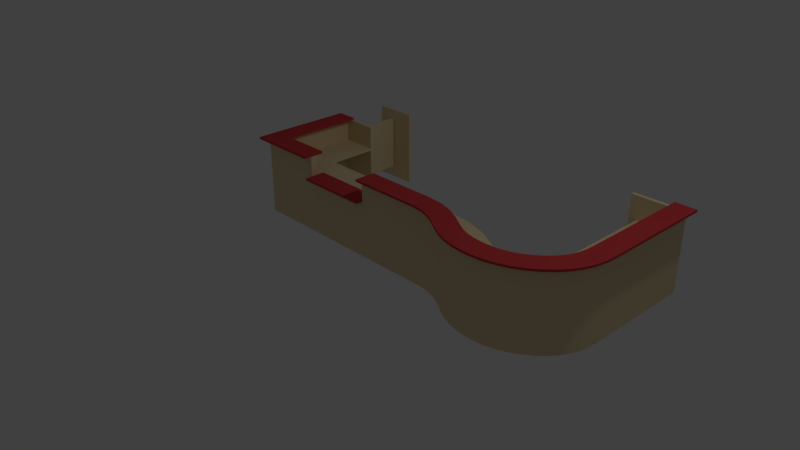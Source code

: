 # Source: desk13.blend  (saved by Blender 2.78.0; exported with 4.5.12 LTS)
import bpy
from mathutils import Matrix  # noqa: F401  (used for matrix-valued properties, if any)

bpy.ops.wm.read_factory_settings(use_empty=True)
scene = bpy.context.scene
scene.name = 'Scene'

# ---- collections
col_collection_1 = bpy.data.collections.new('Collection 1'); scene.collection.children.link(col_collection_1)

# ---- materials (node trees are filled in below, after node groups)
mat_wood = bpy.data.materials.new('Wood')
mat_wood.alpha_threshold = 0.0
mat_wood.use_transparent_shadow = False
mat_wood.diffuse_color = (0.8, 0.656, 0.4017, 1.0)
mat_wood.roughness = 0.5
mat_wood.specular_intensity = 0.2412
mat_wood.line_color = (0.0, 0.0, 0.0, 1.0)
mat_desktop = bpy.data.materials.new('Desktop')
mat_desktop.alpha_threshold = 0.0
mat_desktop.use_transparent_shadow = False
mat_desktop.diffuse_color = (0.6152, 0.05415, 0.05851, 1.0)
mat_desktop.roughness = 0.5

# ---- material node trees

# ---- world
world_world = bpy.data.worlds.new('World'); scene.world = world_world
world_world.color = (0.05088, 0.05088, 0.05088)
world_world.use_sun_shadow = False
world_world.sun_shadow_jitter_overblur = 0.0
world_world.cycles.sampling_method = 'MANUAL'

# ---- cameras
cam_camera = bpy.data.cameras.new('Camera')
cam_camera.clip_end = 100.0
cam_camera.lens = 35.0
cam_camera.sensor_width = 32.0
cam_camera.sensor_height = 18.0
cam_camera.ortho_scale = 7.314
cam_camera.dof.focus_distance = 0.0
cam_camera.dof.aperture_fstop = 128.0

# ---- lights
light_lamp = bpy.data.lights.new('Lamp', 'POINT')
light_lamp.transmission_factor = 0.0
light_lamp.cutoff_distance = 30.0
light_lamp.energy = 100.0
light_lamp.shadow_buffer_clip_start = 1.001
light_lamp.shadow_soft_size = 0.1
light_lamp.shadow_maximum_resolution = 0.006
light_lamp.use_absolute_resolution = True

# ---- meshes
me_cube_001 = bpy.data.meshes.new('Cube.001')
me_cube_001.from_pydata([(1.51e-08, -0.1, 0.0), (3.02e-08, -0.2, 1.07), (1.51e-08, -0.1, 1.07), (3.02e-08, -0.2, 1.1), (1.51e-08, -0.1, 1.1), (3.02e-08, -0.2, 0.75), (1.057e-07, -0.7, 0.72), (-0.2044, -0.2685, 1.1), (-0.2044, -0.2685, 1.07), (-0.1872, -0.1802, 1.07), (-0.1681, -0.08202, 1.1), (-0.1872, -0.1802, 1.1), (-0.149, 0.01614, 1.07), (-0.149, 0.01614, 1.1), (-0.1872, -0.1802, -0.0003522), (-0.1681, -0.08202, -0.0003522), (-0.1681, -0.08202, 1.07), (-0.1872, -0.1802, 0.7196), (-0.1872, -0.1802, 0.7496), (-0.2826, -0.671, 0.7496), (-0.2826, -0.671, 0.7196), (-0.4041, -0.2052, 1.1), (-0.4041, -0.2052, 1.07), (-0.369, -0.1223, 1.07), (-0.33, -0.0302, 1.1), (-0.369, -0.1223, 1.1), (-0.291, 0.06189, 1.07), (-0.291, 0.06189, 1.1), (-0.369, -0.1223, -0.0003522), (-0.33, -0.0302, -0.0003522), (-0.33, -0.0302, 1.07), (-0.369, -0.1223, 0.7196), (-0.369, -0.1223, 0.7496), (-0.564, -0.5827, 0.7496), (-0.564, -0.5827, 0.7196), (-0.5742, -0.1157, 1.1), (-0.5742, -0.1157, 1.07), (-0.5274, -0.03888, 1.07), (-0.4753, 0.04648, 1.1), (-0.5274, -0.03888, 1.1), (-0.4232, 0.1318, 1.07), (-0.4232, 0.1318, 1.1), (-0.5274, -0.03888, -0.0003522), (-0.4753, 0.04648, -0.0003522), (-0.4753, 0.04648, 1.07), (-0.5274, -0.03888, 0.7196), (-0.5274, -0.03888, 0.7496), (-0.7878, -0.4657, 0.7496), (-0.7878, -0.4657, 0.7196), (-0.7042, -0.03207, 1.1), (-0.7042, -0.03207, 1.07), (-0.6561, 0.04401, 1.07), (-0.6027, 0.1285, 1.1), (-0.6561, 0.04401, 1.1), (-0.5492, 0.2131, 1.07), (-0.5492, 0.2131, 1.1), (-0.6561, 0.04401, -0.0003522), (-0.6027, 0.1285, -0.0003522), (-0.6027, 0.1285, 1.07), (-0.6561, 0.04401, 0.7196), (-0.6561, 0.04401, 0.7496), (-0.9232, -0.3787, 0.7496), (-0.9232, -0.3787, 0.7196), (-0.8077, 0.02677, 1.1), (-0.8077, 0.02677, 1.07), (-0.7679, 0.1075, 1.07), (-0.7237, 0.1972, 1.1), (-0.7679, 0.1075, 1.1), (-0.6795, 0.2869, 1.07), (-0.6795, 0.2869, 1.1), (-0.7679, 0.1075, -0.0003522), (-0.7237, 0.1972, -0.0003522), (-0.7237, 0.1972, 1.07), (-0.7679, 0.1075, 0.7196), (-0.7679, 0.1075, 0.7496), (-0.9888, -0.341, 0.7496), (-0.9888, -0.341, 0.7196), (-0.907, 0.06717, 1.1), (-0.907, 0.06717, 1.07), (-0.8794, 0.1528, 1.07), (-0.8488, 0.248, 1.1), (-0.8794, 0.1528, 1.1), (-0.8181, 0.3432, 1.07), (-0.8181, 0.3432, 1.1), (-0.8794, 0.1528, -0.0003522), (-0.8488, 0.248, -0.0003522), (-0.8488, 0.248, 1.07), (-0.8794, 0.1528, 0.7196), (-0.8794, 0.1528, 0.7496), (-1.033, -0.3231, 0.7496), (-1.033, -0.3231, 0.7196), (-1.013, 0.09297, 1.1), (-1.013, 0.09297, 1.07), (-0.9977, 0.1816, 1.07), (-0.9805, 0.2802, 1.1), (-0.9977, 0.1816, 1.1), (-0.9634, 0.3787, 1.07), (-0.9634, 0.3787, 1.1), (-0.9977, 0.1816, -0.0003522), (-0.9805, 0.2802, -0.0003522), (-0.9805, 0.2802, 1.07), (-0.9977, 0.1816, 0.7196), (-0.9977, 0.1816, 0.7496), (-1.083, -0.311, 0.7496), (-1.083, -0.311, 0.7196), (-1.128, 0.106, 1.1), (-1.128, 0.106, 1.07), (-1.123, 0.1959, 1.07), (-1.118, 0.2957, 1.1), (-1.123, 0.1959, 1.1), (-1.112, 0.3956, 1.07), (-1.112, 0.3956, 1.1), (-1.123, 0.1959, -0.0003522), (-1.118, 0.2957, -0.0003522), (-1.118, 0.2957, 1.07), (-1.123, 0.1959, 0.7196), (-1.123, 0.1959, 0.7496), (-1.15, -0.3034, 0.7496), (-1.15, -0.3034, 0.7196), (-1.245, 0.1062, 1.1), (-1.245, 0.1062, 1.07), (-1.25, 0.1961, 1.07), (-1.256, 0.2959, 1.1), (-1.25, 0.1961, 1.1), (-1.262, 0.3957, 1.07), (-1.262, 0.3957, 1.1), (-1.25, 0.1961, -0.0003522), (-1.256, 0.2959, -0.0003522), (-1.256, 0.2959, 1.07), (-1.25, 0.1961, 0.7196), (-1.25, 0.1961, 0.7496), (-1.22, -0.303, 0.7496), (-1.22, -0.303, 0.7196), (-1.357, 0.09297, 1.1), (-1.357, 0.09297, 1.07), (-1.373, 0.1814, 1.07), (-1.392, 0.2797, 1.1), (-1.373, 0.1814, 1.1), (-1.41, 0.3779, 1.07), (-1.41, 0.3779, 1.1), (-1.373, 0.1814, -0.0003522), (-1.392, 0.2797, -0.0003522), (-1.392, 0.2797, 1.07), (-1.373, 0.1814, 0.7196), (-1.373, 0.1814, 0.7496), (-1.28, -0.3099, 0.7496), (-1.28, -0.3099, 0.7196), (-1.465, 0.06468, 1.1), (-1.465, 0.06468, 1.07), (-1.493, 0.1502, 1.07), (-1.524, 0.2452, 1.1), (-1.493, 0.1502, 1.1), (-1.555, 0.3402, 1.07), (-1.555, 0.3402, 1.1), (-1.493, 0.1502, -0.0003522), (-1.524, 0.2452, -0.0003522), (-1.524, 0.2452, 1.07), (-1.493, 0.1502, 0.7196), (-1.493, 0.1502, 0.7496), (-1.337, -0.3249, 0.7496), (-1.337, -0.3249, 0.7196), (-1.569, 0.02311, 1.1), (-1.569, 0.02311, 1.07), (-1.608, 0.1043, 1.07), (-1.651, 0.1946, 1.1), (-1.608, 0.1043, 1.1), (-1.694, 0.2848, 1.07), (-1.694, 0.2848, 1.1), (-1.608, 0.1043, -0.0003522), (-1.651, 0.1946, -0.0003522), (-1.651, 0.1946, 1.07), (-1.608, 0.1043, 0.7196), (-1.608, 0.1043, 0.7496), (-1.393, -0.3469, 0.7496), (-1.393, -0.3469, 0.7196), (-1.667, -0.03249, 1.1), (-1.667, -0.03249, 1.07), (-1.716, 0.04305, 1.07), (-1.77, 0.127, 1.1), (-1.716, 0.04305, 1.1), (-1.825, 0.2109, 1.07), (-1.825, 0.2109, 1.1), (-1.716, 0.04305, -0.0003522), (-1.77, 0.127, -0.0003522), (-1.77, 0.127, 1.07), (-1.716, 0.04305, 0.7196), (-1.716, 0.04305, 0.7496), (-1.444, -0.3766, 0.7496), (-1.444, -0.3766, 0.7196), (-1.756, -0.09917, 1.1), (-1.756, -0.09917, 1.07), (-1.814, -0.03073, 1.07), (-1.879, 0.0453, 1.1), (-1.814, -0.03073, 1.1), (-1.944, 0.1213, 1.07), (-1.944, 0.1213, 1.1), (-1.814, -0.03073, -0.0003522), (-1.879, 0.0453, -0.0003522), (-1.879, 0.0453, 1.07), (-1.814, -0.03073, 0.7196), (-1.814, -0.03073, 0.7496), (-1.49, -0.4109, 0.7496), (-1.49, -0.4109, 0.7196), (-1.835, -0.1754, 1.1), (-1.835, -0.1754, 1.07), (-1.902, -0.1156, 1.07), (-1.977, -0.0491, 1.1), (-1.902, -0.1156, 1.1), (-2.052, 0.01734, 1.07), (-2.052, 0.01734, 1.1), (-1.902, -0.1156, -0.0003522), (-1.977, -0.0491, -0.0003522), (-1.977, -0.0491, 1.07), (-1.902, -0.1156, 0.7196), (-1.902, -0.1156, 0.7496), (-1.529, -0.4478, 0.7496), (-1.529, -0.4478, 0.7196), (-1.902, -0.2596, 1.1), (-1.902, -0.2596, 1.07), (-1.978, -0.2101, 1.07), (-2.061, -0.1551, 1.1), (-1.978, -0.2101, 1.1), (-2.145, -0.1001, 1.07), (-2.145, -0.1001, 1.1), (-1.978, -0.2101, -0.0003522), (-2.061, -0.1551, -0.0003522), (-2.061, -0.1551, 1.07), (-1.978, -0.2101, 0.7196), (-1.978, -0.2101, 0.7496), (-1.56, -0.4851, 0.7496), (-1.56, -0.4851, 0.7196), (-1.953, -0.3515, 1.1), (-1.953, -0.3515, 1.07), (-2.035, -0.3142, 1.07), (-2.126, -0.2727, 1.1), (-2.035, -0.3142, 1.1), (-2.217, -0.2313, 1.07), (-2.217, -0.2313, 1.1), (-2.035, -0.3142, -0.0003522), (-2.126, -0.2727, -0.0003522), (-2.126, -0.2727, 1.07), (-2.035, -0.3142, 0.7196), (-2.035, -0.3142, 0.7496), (-1.58, -0.5214, 0.7496), (-1.58, -0.5214, 0.7196), (-1.986, -0.4478, 1.1), (-1.986, -0.4478, 1.07), (-2.073, -0.4244, 1.07), (-2.17, -0.3985, 1.1), (-2.073, -0.4244, 1.1), (-2.266, -0.3725, 1.07), (-2.266, -0.3725, 1.1), (-2.073, -0.4244, -0.0003522), (-2.17, -0.3985, -0.0003522), (-2.17, -0.3985, 1.07), (-2.073, -0.4244, 0.7196), (-2.073, -0.4244, 0.7496), (-1.59, -0.5543, 0.7496), (-1.59, -0.5543, 0.7196), (-2.004, -0.5517, 1.1), (-2.004, -0.5517, 1.07), (-2.094, -0.5417, 1.07), (-2.193, -0.5307, 1.1), (-2.094, -0.5417, 1.1), (-2.292, -0.5196, 1.07), (-2.292, -0.5196, 1.1), (-2.094, -0.5417, -0.0003522), (-2.193, -0.5307, -0.0003522), (-2.193, -0.5307, 1.07), (-2.094, -0.5417, 0.7196), (-2.094, -0.5417, 0.7496), (-1.597, -0.597, 0.7496), (-1.597, -0.597, 0.7196), (-2.01, -0.6705, 1.1), (-2.01, -0.6705, 1.07), (-2.1, -0.6701, 1.07), (-2.2, -0.6696, 1.1), (-2.1, -0.6701, 1.1), (-2.3, -0.6692, 1.07), (-2.3, -0.6692, 1.1), (-2.1, -0.6701, -0.0003522), (-2.2, -0.6696, -0.0003522), (-2.2, -0.6696, 1.07), (-2.1, -0.6701, 0.7196), (-2.1, -0.6701, 0.7496), (-1.6, -0.6725, 0.7496), (-1.6, -0.6725, 0.7196), (-2.01, -2.149, 1.1), (-2.01, -2.149, 1.07), (-2.1, -2.149, 1.07), (-2.2, -2.149, 1.1), (-2.1, -2.149, 1.1), (-2.3, -2.149, 1.07), (-2.3, -2.149, 1.1), (-2.1, -2.149, -0.0003522), (-2.2, -2.149, -0.0003522), (-2.2, -2.149, 1.07), (-2.1, -2.149, 0.7196), (-2.1, -2.149, 0.7496), (-1.6, -2.149, 0.7496), (-1.6, -2.149, 0.7196), (3.02e-08, -0.2, 0.0), (1.0, -0.1, 1.07), (1.0, -0.2, 1.07), (1.0, -0.2, 1.1), (1.0, -0.1, 1.1), (0.0, 0.0, 1.07), (1.0, 1.49e-07, 1.07), (0.0, 0.0, 1.1), (1.0, 1.49e-07, 1.1), (4.379e-08, -0.29, 1.07), (1.0, -0.29, 1.07), (4.379e-08, -0.29, 1.1), (1.0, -0.29, 1.1), (3.02e-08, -0.2, 0.72), (1.0, -0.2, 0.72), (1.0, -0.2, 0.75), (1.057e-07, -0.7, 0.75), (1.0, -0.7, 0.75), (1.0, -0.2, 0.0), (1.0, -0.1, 0.0), (2.0, -0.1, 0.0), (1.0, -0.2, 0.77), (1.0, -0.1, 0.77), (2.0, -0.1, 0.77), (2.0, -0.2, 0.77), (1.0, -0.2, 0.8), (1.0, -0.1, 0.8), (2.0, -0.2, 0.8), (2.0, -0.1, 0.8), (1.0, 1.49e-07, 0.77), (2.0, 2.98e-07, 0.77), (1.0, 1.49e-07, 0.8), (2.0, 2.98e-07, 0.8), (1.0, -0.29, 0.77), (2.0, -0.29, 0.77), (1.0, -0.29, 0.8), (2.0, -0.29, 0.8), (1.0, -0.7, 0.72), (2.0, -0.7, 0.75), (2.0, -0.2, 0.0), (2.0, -0.2, 1.07), (2.0, -0.1, 1.07), (2.9, -0.1, 1.07), (2.8, -0.2, 1.07), (2.0, -0.2, 1.1), (2.0, -0.1, 1.1), (2.8, -0.2, 1.1), (2.9, -0.1, 1.1), (2.0, 2.98e-07, 1.07), (3.0, 4.47e-07, 1.07), (2.0, 2.98e-07, 1.1), (2.0, -0.29, 1.07), (2.0, -0.29, 1.1), (2.71, -0.29, 1.1), (2.0, -0.2, 0.72), (2.0, -0.2, 0.75), (2.71, -1.44, 1.07), (2.0, -0.7, 0.72), (2.3, -0.7, 0.72), (2.71, -1.44, 1.1), (2.3, -0.7, 0.75), (3.0, -1.44, 1.1), (2.8, -1.4, 0.0), (2.9, -1.4, 0.77), (2.8, -1.4, 0.77), (3.0, -1.44, 1.07), (2.9, -1.44, 1.1), (2.8, -1.44, 1.1), (2.3, -1.4, 0.75), (2.9, -1.44, 1.07), (2.9, -1.4, 0.0), (2.9, -0.1, 0.0), (2.8, -0.2, 0.0), (2.8, -1.4, 1.07), (2.9, -1.4, 1.07), (2.8, -1.44, 1.07), (2.3, -1.44, 0.0), (2.8, -1.4, 1.1), (2.9, -1.4, 1.1), (2.3, -1.4, 0.0), (2.3, -1.4, 1.07), (3.0, -1.4, 1.07), (2.3, -1.44, 1.07), (3.0, -1.4, 1.1), (3.0, 4.47e-07, 1.1), (2.71, -1.4, 1.07), (2.71, -0.29, 1.07), (2.71, -1.4, 1.1), (2.8, -1.4, 0.72), (2.8, -0.2, 0.72), (2.8, -1.4, 0.75), (2.8, -0.2, 0.75), (2.3, -1.4, 0.72), (2.9, -1.44, 0.0), (2.8, -1.44, 0.0), (-2.1, -2.199, 1.07), (-2.1, -2.199, -0.0003522), (-2.2, -2.199, -0.0003522), (-2.2, -2.199, 1.07), (-1.5, -2.149, 1.07), (-1.5, -2.149, -0.0003521), (-1.5, -2.199, 1.07), (-1.5, -2.199, -0.0003521), (-2.2, -2.249, 1.07), (-2.3, -2.249, 1.07), (-2.3, -2.249, 1.1), (-2.2, -2.249, 1.1), (-2.1, -2.249, 1.1), (-2.01, -2.249, 1.1), (-2.01, -2.249, 1.07), (-2.1, -2.249, 1.07), (2.3, -2.2, 0.0), (2.3, -2.16, 0.0), (2.3, -2.16, 1.07), (2.3, -2.2, 1.07), (2.9, -2.2, 0.0), (2.9, -2.16, 0.0), (2.9, -2.16, 1.07), (2.9, -2.2, 1.07), (2.63, -1.45, 0.1669), (2.67, -1.45, 0.1669), (2.67, -1.45, 0.932), (2.63, -1.45, 0.932), (2.63, -2.15, 0.1669), (2.67, -2.15, 0.1669), (2.67, -2.15, 0.932), (2.63, -2.15, 0.932)], [], [(2, 0, 15, 16), (306, 2, 16, 12), (301, 1, 9, 14), (4, 308, 13, 10), (0, 301, 14, 15), (308, 306, 12, 13), (312, 3, 11, 7), (3, 4, 10, 11), (1, 310, 8, 9), (310, 312, 7, 8), (317, 5, 18, 19), (314, 6, 20, 17), (6, 317, 19, 20), (5, 314, 17, 18), (16, 15, 29, 30), (12, 16, 30, 26), (14, 9, 23, 28), (10, 13, 27, 24), (15, 14, 28, 29), (13, 12, 26, 27), (7, 11, 25, 21), (11, 10, 24, 25), (9, 8, 22, 23), (8, 7, 21, 22), (19, 18, 32, 33), (17, 20, 34, 31), (20, 19, 33, 34), (18, 17, 31, 32), (30, 29, 43, 44), (26, 30, 44, 40), (28, 23, 37, 42), (24, 27, 41, 38), (29, 28, 42, 43), (27, 26, 40, 41), (21, 25, 39, 35), (25, 24, 38, 39), (23, 22, 36, 37), (22, 21, 35, 36), (33, 32, 46, 47), (31, 34, 48, 45), (34, 33, 47, 48), (32, 31, 45, 46), (44, 43, 57, 58), (40, 44, 58, 54), (42, 37, 51, 56), (38, 41, 55, 52), (43, 42, 56, 57), (41, 40, 54, 55), (35, 39, 53, 49), (39, 38, 52, 53), (37, 36, 50, 51), (36, 35, 49, 50), (47, 46, 60, 61), (45, 48, 62, 59), (48, 47, 61, 62), (46, 45, 59, 60), (58, 57, 71, 72), (54, 58, 72, 68), (56, 51, 65, 70), (52, 55, 69, 66), (57, 56, 70, 71), (55, 54, 68, 69), (49, 53, 67, 63), (53, 52, 66, 67), (51, 50, 64, 65), (50, 49, 63, 64), (61, 60, 74, 75), (59, 62, 76, 73), (62, 61, 75, 76), (60, 59, 73, 74), (72, 71, 85, 86), (68, 72, 86, 82), (70, 65, 79, 84), (66, 69, 83, 80), (71, 70, 84, 85), (69, 68, 82, 83), (63, 67, 81, 77), (67, 66, 80, 81), (65, 64, 78, 79), (64, 63, 77, 78), (75, 74, 88, 89), (73, 76, 90, 87), (76, 75, 89, 90), (74, 73, 87, 88), (86, 85, 99, 100), (82, 86, 100, 96), (84, 79, 93, 98), (80, 83, 97, 94), (85, 84, 98, 99), (83, 82, 96, 97), (77, 81, 95, 91), (81, 80, 94, 95), (79, 78, 92, 93), (78, 77, 91, 92), (89, 88, 102, 103), (87, 90, 104, 101), (90, 89, 103, 104), (88, 87, 101, 102), (100, 99, 113, 114), (96, 100, 114, 110), (98, 93, 107, 112), (94, 97, 111, 108), (99, 98, 112, 113), (97, 96, 110, 111), (91, 95, 109, 105), (95, 94, 108, 109), (93, 92, 106, 107), (92, 91, 105, 106), (103, 102, 116, 117), (101, 104, 118, 115), (104, 103, 117, 118), (102, 101, 115, 116), (114, 113, 127, 128), (110, 114, 128, 124), (112, 107, 121, 126), (108, 111, 125, 122), (113, 112, 126, 127), (111, 110, 124, 125), (105, 109, 123, 119), (109, 108, 122, 123), (107, 106, 120, 121), (106, 105, 119, 120), (117, 116, 130, 131), (115, 118, 132, 129), (118, 117, 131, 132), (116, 115, 129, 130), (128, 127, 141, 142), (124, 128, 142, 138), (126, 121, 135, 140), (122, 125, 139, 136), (127, 126, 140, 141), (125, 124, 138, 139), (119, 123, 137, 133), (123, 122, 136, 137), (121, 120, 134, 135), (120, 119, 133, 134), (131, 130, 144, 145), (129, 132, 146, 143), (132, 131, 145, 146), (130, 129, 143, 144), (142, 141, 155, 156), (138, 142, 156, 152), (140, 135, 149, 154), (136, 139, 153, 150), (141, 140, 154, 155), (139, 138, 152, 153), (133, 137, 151, 147), (137, 136, 150, 151), (135, 134, 148, 149), (134, 133, 147, 148), (145, 144, 158, 159), (143, 146, 160, 157), (146, 145, 159, 160), (144, 143, 157, 158), (156, 155, 169, 170), (152, 156, 170, 166), (154, 149, 163, 168), (150, 153, 167, 164), (155, 154, 168, 169), (153, 152, 166, 167), (147, 151, 165, 161), (151, 150, 164, 165), (149, 148, 162, 163), (148, 147, 161, 162), (159, 158, 172, 173), (157, 160, 174, 171), (160, 159, 173, 174), (158, 157, 171, 172), (170, 169, 183, 184), (166, 170, 184, 180), (168, 163, 177, 182), (164, 167, 181, 178), (169, 168, 182, 183), (167, 166, 180, 181), (161, 165, 179, 175), (165, 164, 178, 179), (163, 162, 176, 177), (162, 161, 175, 176), (173, 172, 186, 187), (171, 174, 188, 185), (174, 173, 187, 188), (172, 171, 185, 186), (184, 183, 197, 198), (180, 184, 198, 194), (182, 177, 191, 196), (178, 181, 195, 192), (183, 182, 196, 197), (181, 180, 194, 195), (175, 179, 193, 189), (179, 178, 192, 193), (177, 176, 190, 191), (176, 175, 189, 190), (187, 186, 200, 201), (185, 188, 202, 199), (188, 187, 201, 202), (186, 185, 199, 200), (198, 197, 211, 212), (194, 198, 212, 208), (196, 191, 205, 210), (192, 195, 209, 206), (197, 196, 210, 211), (195, 194, 208, 209), (189, 193, 207, 203), (193, 192, 206, 207), (191, 190, 204, 205), (190, 189, 203, 204), (201, 200, 214, 215), (199, 202, 216, 213), (202, 201, 215, 216), (200, 199, 213, 214), (212, 211, 225, 226), (208, 212, 226, 222), (210, 205, 219, 224), (206, 209, 223, 220), (211, 210, 224, 225), (209, 208, 222, 223), (203, 207, 221, 217), (207, 206, 220, 221), (205, 204, 218, 219), (204, 203, 217, 218), (215, 214, 228, 229), (213, 216, 230, 227), (216, 215, 229, 230), (214, 213, 227, 228), (226, 225, 239, 240), (222, 226, 240, 236), (224, 219, 233, 238), (220, 223, 237, 234), (225, 224, 238, 239), (223, 222, 236, 237), (217, 221, 235, 231), (221, 220, 234, 235), (219, 218, 232, 233), (218, 217, 231, 232), (229, 228, 242, 243), (227, 230, 244, 241), (230, 229, 243, 244), (228, 227, 241, 242), (240, 239, 253, 254), (236, 240, 254, 250), (238, 233, 247, 252), (234, 237, 251, 248), (239, 238, 252, 253), (237, 236, 250, 251), (231, 235, 249, 245), (235, 234, 248, 249), (233, 232, 246, 247), (232, 231, 245, 246), (243, 242, 256, 257), (241, 244, 258, 255), (244, 243, 257, 258), (242, 241, 255, 256), (254, 253, 267, 268), (250, 254, 268, 264), (252, 247, 261, 266), (248, 251, 265, 262), (253, 252, 266, 267), (251, 250, 264, 265), (245, 249, 263, 259), (249, 248, 262, 263), (247, 246, 260, 261), (246, 245, 259, 260), (257, 256, 270, 271), (255, 258, 272, 269), (258, 257, 271, 272), (256, 255, 269, 270), (268, 267, 281, 282), (264, 268, 282, 278), (266, 261, 275, 280), (262, 265, 279, 276), (267, 266, 280, 281), (265, 264, 278, 279), (259, 263, 277, 273), (263, 262, 276, 277), (261, 260, 274, 275), (260, 259, 273, 274), (271, 270, 284, 285), (269, 272, 286, 283), (272, 271, 285, 286), (270, 269, 283, 284), (282, 281, 295, 296), (278, 282, 296, 292), (280, 275, 289, 294), (276, 279, 293, 290), (281, 280, 294, 295), (279, 278, 292, 293), (273, 277, 291, 287), (277, 276, 290, 291), (275, 274, 288, 289), (274, 273, 287, 288), (285, 284, 298, 299), (283, 286, 300, 297), (286, 285, 299, 300), (284, 283, 297, 298), (301, 0, 320, 319), (1, 303, 311, 310), (0, 2, 302, 320), (320, 302, 303, 319), (1, 301, 319, 303), (3, 304, 305, 4), (303, 302, 305, 304), (307, 306, 308, 309), (4, 305, 309, 308), (302, 2, 306, 307), (305, 302, 307, 309), (310, 311, 313, 312), (303, 304, 313, 311), (304, 3, 312, 313), (314, 5, 316, 315), (6, 338, 318, 317), (314, 315, 338, 6), (316, 5, 317, 318), (319, 320, 321, 340), (322, 325, 335, 334), (319, 322, 323, 320), (320, 323, 324, 321), (321, 324, 325, 340), (322, 319, 340, 325), (326, 328, 329, 327), (323, 327, 332, 330), (323, 322, 326, 327), (325, 324, 329, 328), (331, 330, 332, 333), (327, 329, 333, 332), (324, 323, 330, 331), (329, 324, 331, 333), (334, 335, 337, 336), (325, 328, 337, 335), (326, 322, 334, 336), (328, 326, 336, 337), (315, 316, 356, 355), (338, 358, 339, 318), (315, 355, 358, 338), (371, 375, 370, 394), (356, 316, 318, 339), (340, 321, 372, 373), (341, 344, 387, 352), (340, 341, 342, 321), (321, 342, 343, 372), (341, 340, 373, 344), (345, 347, 348, 346), (342, 346, 351, 349), (342, 341, 345, 346), (350, 349, 351, 385), (346, 348, 385, 351), (343, 342, 349, 350), (352, 387, 354, 353), (345, 341, 352, 353), (347, 345, 353, 354), (355, 356, 392, 390), (358, 359, 361, 339), (355, 390, 359, 358), (392, 356, 339, 361), (371, 364, 365, 363), (389, 391, 369, 393), (363, 373, 372, 371), (374, 386, 387, 344), (395, 376, 383, 377), (371, 372, 343, 375), (374, 344, 373, 363), (378, 379, 348, 347), (386, 374, 376, 357), (384, 379, 367, 362), (350, 385, 384, 382), (379, 384, 385, 348), (343, 350, 382, 375), (386, 388, 354, 387), (378, 388, 360, 368), (347, 354, 388, 378), (389, 390, 392, 391), (393, 369, 361, 359), (389, 393, 359, 390), (395, 394, 370, 376), (392, 361, 369, 391), (363, 371, 394, 395), (381, 380, 377, 383), (376, 374, 381, 383), (374, 363, 380, 381), (363, 395, 377, 380), (370, 366, 362, 367), (370, 367, 368, 376), (368, 360, 357, 376), (374, 375, 370, 376), (382, 384, 362, 366), (388, 386, 357, 360), (375, 382, 366, 370), (379, 378, 368, 367), (292, 296, 404, 405), (290, 293, 406, 407), (293, 292, 405, 406), (289, 296, 399, 396), (398, 397, 396, 399), (295, 294, 397, 398), (289, 396, 402, 400), (296, 295, 398, 399), (401, 400, 402, 403), (396, 397, 403, 402), (294, 289, 400, 401), (397, 294, 401, 403), (404, 407, 406, 405), (407, 404, 411, 408), (408, 411, 410, 409), (289, 288, 410, 411), (296, 289, 411, 404), (287, 291, 408, 409), (288, 287, 409, 410), (291, 290, 407, 408), (414, 413, 412, 415), (418, 419, 416, 417), (413, 417, 416, 412), (414, 418, 417, 413), (415, 419, 418, 414), (412, 416, 419, 415), (422, 421, 420, 423), (426, 427, 424, 425), (421, 425, 424, 420), (422, 426, 425, 421), (423, 427, 426, 422), (420, 424, 427, 423)])
me_cube_001.polygons.foreach_set('material_index', [0, 1, 0, 1, 0, 1, 1, 1, 1, 1, 0, 0, 0, 0, 0, 1, 0, 1, 0, 1, 1, 1, 1, 1, 0, 0, 0, 0, 0, 1, 0, 1, 0, 1, 1, 1, 1, 1, 0, 0, 0, 0, 0, 1, 0, 1, 0, 1, 1, 1, 1, 1, 0, 0, 0, 0, 0, 1, 0, 1, 0, 1, 1, 1, 1, 1, 0, 0, 0, 0, 0, 1, 0, 1, 0, 1, 1, 1, 1, 1, 0, 0, 0, 0, 0, 1, 0, 1, 0, 1, 1, 1, 1, 1, 0, 0, 0, 0, 0, 1, 0, 1, 0, 1, 1, 1, 1, 1, 0, 0, 0, 0, 0, 1, 0, 1, 0, 1, 1, 1, 1, 1, 0, 0, 0, 0, 0, 1, 0, 1, 0, 1, 1, 1, 1, 1, 0, 0, 0, 0, 0, 1, 0, 1, 0, 1, 1, 1, 1, 1, 0, 0, 0, 0, 0, 1, 0, 1, 0, 1, 1, 1, 1, 1, 0, 0, 0, 0, 0, 1, 0, 1, 0, 1, 1, 1, 1, 1, 0, 0, 0, 0, 0, 1, 0, 1, 0, 1, 1, 1, 1, 1, 0, 0, 0, 0, 0, 1, 0, 1, 0, 1, 1, 1, 1, 1, 0, 0, 0, 0, 0, 1, 0, 1, 0, 1, 1, 1, 1, 1, 0, 0, 0, 0, 0, 1, 0, 1, 0, 1, 1, 1, 1, 1, 0, 0, 0, 0, 0, 1, 0, 1, 0, 1, 1, 1, 1, 1, 0, 0, 0, 0, 0, 1, 0, 1, 0, 1, 1, 1, 1, 1, 0, 0, 0, 0, 0, 1, 0, 1, 0, 1, 1, 1, 1, 1, 0, 0, 0, 0, 0, 1, 0, 1, 0, 1, 1, 1, 1, 1, 0, 0, 0, 0, 0, 1, 0, 0, 0, 1, 1, 1, 1, 1, 1, 1, 1, 1, 0, 0, 0, 0, 0, 1, 0, 0, 0, 0, 1, 1, 1, 1, 1, 1, 1, 1, 1, 1, 1, 1, 1, 0, 0, 0, 0, 0, 1, 0, 0, 0, 1, 1, 1, 1, 1, 1, 1, 1, 1, 0, 0, 0, 0, 0, 0, 0, 1, 0, 0, 0, 1, 1, 1, 1, 1, 1, 1, 1, 1, 0, 0, 0, 0, 0, 0, 0, 0, 0, 0, 1, 1, 1, 1, 1, 1, 1, 1, 1, 1, 1, 1, 0, 0, 0, 0, 0, 0, 0, 0, 1, 1, 1, 1, 1, 1, 1, 1, 0, 0, 0, 0, 0, 0, 0, 0, 0, 0, 0, 0])
_uv = me_cube_001.uv_layers.new(name='UVMap')
_uv.uv.foreach_set('vector', [0.0, 0.0, 1.0, 0.0, 1.0, 1.0, 0.0, 1.0, 0.0, 0.0, 1.0, 0.0, 1.0, 1.0, 0.0, 1.0, 0.0, 0.0, 1.0, 0.0, 1.0, 1.0, 0.0, 1.0, 0.0, 0.0, 1.0, 0.0, 1.0, 1.0, 0.0, 1.0, 0.0, 0.0, 1.0, 0.0, 1.0, 1.0, 0.0, 1.0, 0.0, 0.0, 1.0, 0.0, 1.0, 1.0, 0.0, 1.0, 0.0, 0.0, 1.0, 0.0, 1.0, 1.0, 0.0, 1.0, 0.0, 0.0, 1.0, 0.0, 1.0, 1.0, 0.0, 1.0, 0.0, 0.0, 1.0, 0.0, 1.0, 1.0, 0.0, 1.0, 0.0, 0.0, 1.0, 0.0, 1.0, 1.0, 0.0, 1.0, 0.0, 0.0, 1.0, 0.0, 1.0, 1.0, 0.0, 1.0, 0.0, 0.0, 1.0, 0.0, 1.0, 1.0, 0.0, 1.0, 0.0, 0.0, 1.0, 0.0, 1.0, 1.0, 0.0, 1.0, 0.0, 0.0, 1.0, 0.0, 1.0, 1.0, 0.0, 1.0, 0.0, 0.0, 1.0, 0.0, 1.0, 1.0, 0.0, 1.0, 0.0, 0.0, 1.0, 0.0, 1.0, 1.0, 0.0, 1.0, 0.0, 0.0, 1.0, 0.0, 1.0, 1.0, 0.0, 1.0, 0.0, 0.0, 1.0, 0.0, 1.0, 1.0, 0.0, 1.0, 0.0, 0.0, 1.0, 0.0, 1.0, 1.0, 0.0, 1.0, 0.0, 0.0, 1.0, 0.0, 1.0, 1.0, 0.0, 1.0, 0.0, 0.0, 1.0, 0.0, 1.0, 1.0, 0.0, 1.0, 0.0, 0.0, 1.0, 0.0, 1.0, 1.0, 0.0, 1.0, 0.0, 0.0, 1.0, 0.0, 1.0, 1.0, 0.0, 1.0, 0.0, 0.0, 1.0, 0.0, 1.0, 1.0, 0.0, 1.0, 0.0, 0.0, 1.0, 0.0, 1.0, 1.0, 0.0, 1.0, 0.0, 0.0, 1.0, 0.0, 1.0, 1.0, 0.0, 1.0, 0.0, 0.0, 1.0, 0.0, 1.0, 1.0, 0.0, 1.0, 0.0, 0.0, 1.0, 0.0, 1.0, 1.0, 0.0, 1.0, 0.0, 0.0, 1.0, 0.0, 1.0, 1.0, 0.0, 1.0, 0.0, 0.0, 1.0, 0.0, 1.0, 1.0, 0.0, 1.0, 0.0, 0.0, 1.0, 0.0, 1.0, 1.0, 0.0, 1.0, 0.0, 0.0, 1.0, 0.0, 1.0, 1.0, 0.0, 1.0, 0.0, 0.0, 1.0, 0.0, 1.0, 1.0, 0.0, 1.0, 0.0, 0.0, 1.0, 0.0, 1.0, 1.0, 0.0, 1.0, 0.0, 0.0, 1.0, 0.0, 1.0, 1.0, 0.0, 1.0, 0.0, 0.0, 1.0, 0.0, 1.0, 1.0, 0.0, 1.0, 0.0, 0.0, 1.0, 0.0, 1.0, 1.0, 0.0, 1.0, 0.0, 0.0, 1.0, 0.0, 1.0, 1.0, 0.0, 1.0, 0.0, 0.0, 1.0, 0.0, 1.0, 1.0, 0.0, 1.0, 0.0, 0.0, 1.0, 0.0, 1.0, 1.0, 0.0, 1.0, 0.0, 0.0, 1.0, 0.0, 1.0, 1.0, 0.0, 1.0, 0.0, 0.0, 1.0, 0.0, 1.0, 1.0, 0.0, 1.0, 0.0, 0.0, 1.0, 0.0, 1.0, 1.0, 0.0, 1.0, 0.0, 0.0, 1.0, 0.0, 1.0, 1.0, 0.0, 1.0, 0.0, 0.0, 1.0, 0.0, 1.0, 1.0, 0.0, 1.0, 0.0, 0.0, 1.0, 0.0, 1.0, 1.0, 0.0, 1.0, 0.0, 0.0, 1.0, 0.0, 1.0, 1.0, 0.0, 1.0, 0.0, 0.0, 1.0, 0.0, 1.0, 1.0, 0.0, 1.0, 0.0, 0.0, 1.0, 0.0, 1.0, 1.0, 0.0, 1.0, 0.0, 0.0, 1.0, 0.0, 1.0, 1.0, 0.0, 1.0, 0.0, 0.0, 1.0, 0.0, 1.0, 1.0, 0.0, 1.0, 0.0, 0.0, 1.0, 0.0, 1.0, 1.0, 0.0, 1.0, 0.0, 0.0, 1.0, 0.0, 1.0, 1.0, 0.0, 1.0, 0.0, 0.0, 1.0, 0.0, 1.0, 1.0, 0.0, 1.0, 0.0, 0.0, 1.0, 0.0, 1.0, 1.0, 0.0, 1.0, 0.0, 0.0, 1.0, 0.0, 1.0, 1.0, 0.0, 1.0, 0.0, 0.0, 1.0, 0.0, 1.0, 1.0, 0.0, 1.0, 0.0, 0.0, 1.0, 0.0, 1.0, 1.0, 0.0, 1.0, 0.0, 0.0, 1.0, 0.0, 1.0, 1.0, 0.0, 1.0, 0.0, 0.0, 1.0, 0.0, 1.0, 1.0, 0.0, 1.0, 0.0, 0.0, 1.0, 0.0, 1.0, 1.0, 0.0, 1.0, 0.0, 0.0, 1.0, 0.0, 1.0, 1.0, 0.0, 1.0, 0.0, 0.0, 1.0, 0.0, 1.0, 1.0, 0.0, 1.0, 0.0, 0.0, 1.0, 0.0, 1.0, 1.0, 0.0, 1.0, 0.0, 0.0, 1.0, 0.0, 1.0, 1.0, 0.0, 1.0, 0.0, 0.0, 1.0, 0.0, 1.0, 1.0, 0.0, 1.0, 0.0, 0.0, 1.0, 0.0, 1.0, 1.0, 0.0, 1.0, 0.0, 0.0, 1.0, 0.0, 1.0, 1.0, 0.0, 1.0, 0.0, 0.0, 1.0, 0.0, 1.0, 1.0, 0.0, 1.0, 0.0, 0.0, 1.0, 0.0, 1.0, 1.0, 0.0, 1.0, 0.0, 0.0, 1.0, 0.0, 1.0, 1.0, 0.0, 1.0, 0.0, 0.0, 1.0, 0.0, 1.0, 1.0, 0.0, 1.0, 0.0, 0.0, 1.0, 0.0, 1.0, 1.0, 0.0, 1.0, 0.0, 0.0, 1.0, 0.0, 1.0, 1.0, 0.0, 1.0, 0.0, 0.0, 1.0, 0.0, 1.0, 1.0, 0.0, 1.0, 0.0, 0.0, 1.0, 0.0, 1.0, 1.0, 0.0, 1.0, 0.0, 0.0, 1.0, 0.0, 1.0, 1.0, 0.0, 1.0, 0.0, 0.0, 1.0, 0.0, 1.0, 1.0, 0.0, 1.0, 0.0, 0.0, 1.0, 0.0, 1.0, 1.0, 0.0, 1.0, 0.0, 0.0, 1.0, 0.0, 1.0, 1.0, 0.0, 1.0, 0.0, 0.0, 1.0, 0.0, 1.0, 1.0, 0.0, 1.0, 0.0, 0.0, 1.0, 0.0, 1.0, 1.0, 0.0, 1.0, 0.0, 0.0, 1.0, 0.0, 1.0, 1.0, 0.0, 1.0, 0.0, 0.0, 1.0, 0.0, 1.0, 1.0, 0.0, 1.0, 0.0, 0.0, 1.0, 0.0, 1.0, 1.0, 0.0, 1.0, 0.0, 0.0, 1.0, 0.0, 1.0, 1.0, 0.0, 1.0, 0.0, 0.0, 1.0, 0.0, 1.0, 1.0, 0.0, 1.0, 0.0, 0.0, 1.0, 0.0, 1.0, 1.0, 0.0, 1.0, 0.0, 0.0, 1.0, 0.0, 1.0, 1.0, 0.0, 1.0, 0.0, 0.0, 1.0, 0.0, 1.0, 1.0, 0.0, 1.0, 0.0, 0.0, 1.0, 0.0, 1.0, 1.0, 0.0, 1.0, 0.0, 0.0, 1.0, 0.0, 1.0, 1.0, 0.0, 1.0, 0.0, 0.0, 1.0, 0.0, 1.0, 1.0, 0.0, 1.0, 0.0, 0.0, 1.0, 0.0, 1.0, 1.0, 0.0, 1.0, 0.0, 0.0, 1.0, 0.0, 1.0, 1.0, 0.0, 1.0, 0.0, 0.0, 1.0, 0.0, 1.0, 1.0, 0.0, 1.0, 0.0, 0.0, 1.0, 0.0, 1.0, 1.0, 0.0, 1.0, 0.0, 0.0, 1.0, 0.0, 1.0, 1.0, 0.0, 1.0, 0.0, 0.0, 1.0, 0.0, 1.0, 1.0, 0.0, 1.0, 0.0, 0.0, 1.0, 0.0, 1.0, 1.0, 0.0, 1.0, 0.0, 0.0, 1.0, 0.0, 1.0, 1.0, 0.0, 1.0, 0.0, 0.0, 1.0, 0.0, 1.0, 1.0, 0.0, 1.0, 0.0, 0.0, 1.0, 0.0, 1.0, 1.0, 0.0, 1.0, 0.0, 0.0, 1.0, 0.0, 1.0, 1.0, 0.0, 1.0, 0.0, 0.0, 1.0, 0.0, 1.0, 1.0, 0.0, 1.0, 0.0, 0.0, 1.0, 0.0, 1.0, 1.0, 0.0, 1.0, 0.0, 0.0, 1.0, 0.0, 1.0, 1.0, 0.0, 1.0, 0.0, 0.0, 1.0, 0.0, 1.0, 1.0, 0.0, 1.0, 0.0, 0.0, 1.0, 0.0, 1.0, 1.0, 0.0, 1.0, 0.0, 0.0, 1.0, 0.0, 1.0, 1.0, 0.0, 1.0, 0.0, 0.0, 1.0, 0.0, 1.0, 1.0, 0.0, 1.0, 0.0, 0.0, 1.0, 0.0, 1.0, 1.0, 0.0, 1.0, 0.0, 0.0, 1.0, 0.0, 1.0, 1.0, 0.0, 1.0, 0.0, 0.0, 1.0, 0.0, 1.0, 1.0, 0.0, 1.0, 0.0, 0.0, 1.0, 0.0, 1.0, 1.0, 0.0, 1.0, 0.0, 0.0, 1.0, 0.0, 1.0, 1.0, 0.0, 1.0, 0.0, 0.0, 1.0, 0.0, 1.0, 1.0, 0.0, 1.0, 0.0, 0.0, 1.0, 0.0, 1.0, 1.0, 0.0, 1.0, 0.0, 0.0, 1.0, 0.0, 1.0, 1.0, 0.0, 1.0, 0.0, 0.0, 1.0, 0.0, 1.0, 1.0, 0.0, 1.0, 0.0, 0.0, 1.0, 0.0, 1.0, 1.0, 0.0, 1.0, 0.0, 0.0, 1.0, 0.0, 1.0, 1.0, 0.0, 1.0, 0.0, 0.0, 1.0, 0.0, 1.0, 1.0, 0.0, 1.0, 0.0, 0.0, 1.0, 0.0, 1.0, 1.0, 0.0, 1.0, 0.0, 0.0, 1.0, 0.0, 1.0, 1.0, 0.0, 1.0, 0.0, 0.0, 1.0, 0.0, 1.0, 1.0, 0.0, 1.0, 0.0, 0.0, 1.0, 0.0, 1.0, 1.0, 0.0, 1.0, 0.0, 0.0, 1.0, 0.0, 1.0, 1.0, 0.0, 1.0, 0.0, 0.0, 1.0, 0.0, 1.0, 1.0, 0.0, 1.0, 0.0, 0.0, 1.0, 0.0, 1.0, 1.0, 0.0, 1.0, 0.0, 0.0, 1.0, 0.0, 1.0, 1.0, 0.0, 1.0, 0.0, 0.0, 1.0, 0.0, 1.0, 1.0, 0.0, 1.0, 0.0, 0.0, 1.0, 0.0, 1.0, 1.0, 0.0, 1.0, 0.0, 0.0, 1.0, 0.0, 1.0, 1.0, 0.0, 1.0, 0.0, 0.0, 1.0, 0.0, 1.0, 1.0, 0.0, 1.0, 0.0, 0.0, 1.0, 0.0, 1.0, 1.0, 0.0, 1.0, 0.0, 0.0, 1.0, 0.0, 1.0, 1.0, 0.0, 1.0, 0.0, 0.0, 1.0, 0.0, 1.0, 1.0, 0.0, 1.0, 0.0, 0.0, 1.0, 0.0, 1.0, 1.0, 0.0, 1.0, 0.0, 0.0, 1.0, 0.0, 1.0, 1.0, 0.0, 1.0, 0.0, 0.0, 1.0, 0.0, 1.0, 1.0, 0.0, 1.0, 0.0, 0.0, 1.0, 0.0, 1.0, 1.0, 0.0, 1.0, 0.0, 0.0, 1.0, 0.0, 1.0, 1.0, 0.0, 1.0, 0.0, 0.0, 1.0, 0.0, 1.0, 1.0, 0.0, 1.0, 0.0, 0.0, 1.0, 0.0, 1.0, 1.0, 0.0, 1.0, 0.0, 0.0, 1.0, 0.0, 1.0, 1.0, 0.0, 1.0, 0.0, 0.0, 1.0, 0.0, 1.0, 1.0, 0.0, 1.0, 0.0, 0.0, 1.0, 0.0, 1.0, 1.0, 0.0, 1.0, 0.0, 0.0, 1.0, 0.0, 1.0, 1.0, 0.0, 1.0, 0.0, 0.0, 1.0, 0.0, 1.0, 1.0, 0.0, 1.0, 0.0, 0.0, 1.0, 0.0, 1.0, 1.0, 0.0, 1.0, 0.0, 0.0, 1.0, 0.0, 1.0, 1.0, 0.0, 1.0, 0.0, 0.0, 1.0, 0.0, 1.0, 1.0, 0.0, 1.0, 0.0, 0.0, 1.0, 0.0, 1.0, 1.0, 0.0, 1.0, 0.0, 0.0, 1.0, 0.0, 1.0, 1.0, 0.0, 1.0, 0.0, 0.0, 1.0, 0.0, 1.0, 1.0, 0.0, 1.0, 0.0, 0.0, 1.0, 0.0, 1.0, 1.0, 0.0, 1.0, 0.0, 0.0, 1.0, 0.0, 1.0, 1.0, 0.0, 1.0, 0.0, 0.0, 1.0, 0.0, 1.0, 1.0, 0.0, 1.0, 0.0, 0.0, 1.0, 0.0, 1.0, 1.0, 0.0, 1.0, 0.0, 0.0, 1.0, 0.0, 1.0, 1.0, 0.0, 1.0, 0.0, 0.0, 1.0, 0.0, 1.0, 1.0, 0.0, 1.0, 0.0, 0.0, 1.0, 0.0, 1.0, 1.0, 0.0, 1.0, 0.0, 0.0, 1.0, 0.0, 1.0, 1.0, 0.0, 1.0, 0.0, 0.0, 1.0, 0.0, 1.0, 1.0, 0.0, 1.0, 0.0, 0.0, 1.0, 0.0, 1.0, 1.0, 0.0, 1.0, 0.0, 0.0, 1.0, 0.0, 1.0, 1.0, 0.0, 1.0, 0.0, 0.0, 1.0, 0.0, 1.0, 1.0, 0.0, 1.0, 0.0, 0.0, 1.0, 0.0, 1.0, 1.0, 0.0, 1.0, 0.0, 0.0, 1.0, 0.0, 1.0, 1.0, 0.0, 1.0, 0.0, 0.0, 1.0, 0.0, 1.0, 1.0, 0.0, 1.0, 0.0, 0.0, 1.0, 0.0, 1.0, 1.0, 0.0, 1.0, 0.0, 0.0, 1.0, 0.0, 1.0, 1.0, 0.0, 1.0, 0.0, 0.0, 1.0, 0.0, 1.0, 1.0, 0.0, 1.0, 0.0, 0.0, 1.0, 0.0, 1.0, 1.0, 0.0, 1.0, 0.0, 0.0, 1.0, 0.0, 1.0, 1.0, 0.0, 1.0, 0.0, 0.0, 1.0, 0.0, 1.0, 1.0, 0.0, 1.0, 0.0, 0.0, 1.0, 0.0, 1.0, 1.0, 0.0, 1.0, 0.0, 0.0, 1.0, 0.0, 1.0, 1.0, 0.0, 1.0, 0.0, 0.0, 1.0, 0.0, 1.0, 1.0, 0.0, 1.0, 0.0, 0.0, 1.0, 0.0, 1.0, 1.0, 0.0, 1.0, 0.0, 0.0, 1.0, 0.0, 1.0, 1.0, 0.0, 1.0, 0.0, 0.0, 1.0, 0.0, 1.0, 1.0, 0.0, 1.0, 0.0, 0.0, 1.0, 0.0, 1.0, 1.0, 0.0, 1.0, 0.0, 0.0, 1.0, 0.0, 1.0, 1.0, 0.0, 1.0, 0.0, 0.0, 1.0, 0.0, 1.0, 1.0, 0.0, 1.0, 0.0, 0.0, 1.0, 0.0, 1.0, 1.0, 0.0, 1.0, 0.0, 0.0, 1.0, 0.0, 1.0, 1.0, 0.0, 1.0, 0.0, 0.0, 1.0, 0.0, 1.0, 1.0, 0.0, 1.0, 0.0, 0.0, 1.0, 0.0, 1.0, 1.0, 0.0, 1.0, 0.0, 0.0, 1.0, 0.0, 1.0, 1.0, 0.0, 1.0, 0.0, 0.0, 1.0, 0.0, 1.0, 1.0, 0.0, 1.0, 0.0, 0.0, 1.0, 0.0, 1.0, 1.0, 0.0, 1.0, 0.0, 0.0, 1.0, 0.0, 1.0, 1.0, 0.0, 1.0, 0.0, 0.0, 1.0, 0.0, 1.0, 1.0, 0.0, 1.0, 0.0, 0.0, 1.0, 0.0, 1.0, 1.0, 0.0, 1.0, 0.0, 0.0, 1.0, 0.0, 1.0, 1.0, 0.0, 1.0, 0.0, 0.0, 1.0, 0.0, 1.0, 1.0, 0.0, 1.0, 0.0, 0.0, 1.0, 0.0, 1.0, 1.0, 0.0, 1.0, 0.0, 0.0, 1.0, 0.0, 1.0, 1.0, 0.0, 1.0, 0.0, 0.0, 1.0, 0.0, 1.0, 1.0, 0.0, 1.0, 0.0, 0.0, 1.0, 0.0, 1.0, 1.0, 0.0, 1.0, 0.0, 0.0, 1.0, 0.0, 1.0, 1.0, 0.0, 1.0, 0.0, 0.0, 1.0, 0.0, 1.0, 1.0, 0.0, 1.0, 0.0, 0.0, 1.0, 0.0, 1.0, 1.0, 0.0, 1.0, 0.0, 0.0, 1.0, 0.0, 1.0, 1.0, 0.0, 1.0, 0.0, 0.0, 1.0, 0.0, 1.0, 1.0, 0.0, 1.0, 0.0, 0.0, 1.0, 0.0, 1.0, 1.0, 0.0, 1.0, 0.0, 0.0, 1.0, 0.0, 1.0, 1.0, 0.0, 1.0, 0.0, 0.0, 1.0, 0.0, 1.0, 1.0, 0.0, 1.0, 0.0, 0.0, 1.0, 0.0, 1.0, 1.0, 0.0, 1.0, 0.0, 0.0, 1.0, 0.0, 1.0, 1.0, 0.0, 1.0, 0.0, 0.0, 1.0, 0.0, 1.0, 1.0, 0.0, 1.0, 0.0, 0.0, 1.0, 0.0, 1.0, 1.0, 0.0, 1.0, 0.0, 0.0, 1.0, 0.0, 1.0, 1.0, 0.0, 1.0, 0.0, 0.0, 1.0, 0.0, 1.0, 1.0, 0.0, 1.0, 0.0, 0.0, 1.0, 0.0, 1.0, 1.0, 0.0, 1.0, 0.0, 0.0, 1.0, 0.0, 1.0, 1.0, 0.0, 1.0, 0.0, 0.0, 1.0, 0.0, 1.0, 1.0, 0.0, 1.0, 0.0, 0.0, 1.0, 0.0, 1.0, 1.0, 0.0, 1.0, 0.0, 0.0, 1.0, 0.0, 1.0, 1.0, 0.0, 1.0, 0.0, 0.0, 1.0, 0.0, 1.0, 1.0, 0.0, 1.0, 0.0, 0.0, 1.0, 0.0, 1.0, 1.0, 0.0, 1.0, 0.0, 0.0, 1.0, 0.0, 1.0, 1.0, 0.0, 1.0, 0.0, 0.0, 1.0, 0.0, 1.0, 1.0, 0.0, 1.0, 0.0, 0.0, 1.0, 0.0, 1.0, 1.0, 0.0, 1.0, 0.0, 0.0, 1.0, 0.0, 1.0, 1.0, 0.0, 1.0, 0.0, 0.0, 1.0, 0.0, 1.0, 1.0, 0.0, 1.0, 0.0, 0.0, 1.0, 0.0, 1.0, 1.0, 0.0, 1.0, 0.0, 0.0, 1.0, 0.0, 1.0, 1.0, 0.0, 1.0, 0.0, 0.0, 1.0, 0.0, 1.0, 1.0, 0.0, 1.0, 0.0, 0.0, 1.0, 0.0, 1.0, 1.0, 0.0, 1.0, 0.0, 0.0, 1.0, 0.0, 1.0, 1.0, 0.0, 1.0, 0.0, 0.0, 1.0, 0.0, 1.0, 1.0, 0.0, 1.0, 0.0, 0.0, 1.0, 0.0, 1.0, 1.0, 0.0, 1.0, 0.0, 0.0, 1.0, 0.0, 1.0, 1.0, 0.0, 1.0, 0.0, 0.0, 1.0, 0.0, 1.0, 1.0, 0.0, 1.0, 0.0, 0.0, 1.0, 0.0, 1.0, 1.0, 0.0, 1.0, 0.0, 0.0, 1.0, 0.0, 1.0, 1.0, 0.0, 1.0, 0.0, 0.0, 1.0, 0.0, 1.0, 1.0, 0.0, 1.0, 0.0, 0.0, 1.0, 0.0, 1.0, 1.0, 0.0, 1.0, 0.0, 0.0, 1.0, 0.0, 1.0, 1.0, 0.0, 1.0, 0.0, 0.0, 1.0, 0.0, 1.0, 1.0, 0.0, 1.0, 0.0, 0.0, 1.0, 0.0, 1.0, 1.0, 0.0, 1.0, 0.0, 0.0, 1.0, 0.0, 1.0, 1.0, 0.0, 1.0, 0.0, 0.0, 1.0, 0.0, 1.0, 1.0, 0.0, 1.0, 0.0, 0.0, 1.0, 0.0, 1.0, 1.0, 0.0, 1.0, 0.0, 0.0, 1.0, 0.0, 1.0, 1.0, 0.0, 1.0, 0.0, 0.0, 1.0, 0.0, 1.0, 1.0, 0.0, 1.0, 0.0, 0.0, 1.0, 0.0, 1.0, 1.0, 0.0, 1.0, 0.0, 0.0, 1.0, 0.0, 1.0, 1.0, 0.0, 1.0, 0.0, 0.0, 1.0, 0.0, 1.0, 1.0, 0.0, 1.0, 0.0, 0.0, 1.0, 0.0, 1.0, 1.0, 0.0, 1.0, 0.0, 0.0, 1.0, 0.0, 1.0, 1.0, 0.0, 1.0, 0.0, 0.0, 1.0, 0.0, 1.0, 1.0, 0.0, 1.0, 0.0, 0.0, 1.0, 0.0, 1.0, 1.0, 0.0, 1.0, 0.0, 0.0, 1.0, 0.0, 1.0, 1.0, 0.0, 1.0, 0.0, 0.0, 1.0, 0.0, 1.0, 1.0, 0.0, 1.0, 0.0, 0.0, 1.0, 0.0, 1.0, 1.0, 0.0, 1.0, 0.0, 0.0, 1.0, 0.0, 1.0, 1.0, 0.0, 1.0, 0.0, 0.0, 1.0, 0.0, 1.0, 1.0, 0.0, 1.0, 0.0, 0.0, 1.0, 0.0, 1.0, 1.0, 0.0, 1.0, 0.0, 0.0, 1.0, 0.0, 1.0, 1.0, 0.0, 1.0, 0.0, 0.0, 1.0, 0.0, 1.0, 1.0, 0.0, 1.0, 0.0, 0.0, 1.0, 0.0, 1.0, 1.0, 0.0, 1.0, 0.0, 0.0, 1.0, 0.0, 1.0, 1.0, 0.0, 1.0, 0.0, 0.0, 1.0, 0.0, 1.0, 1.0, 0.0, 1.0, 0.0, 0.0, 1.0, 0.0, 1.0, 1.0, 0.0, 1.0, 0.0, 0.0, 1.0, 0.0, 1.0, 1.0, 0.0, 1.0, 0.0, 0.0, 1.0, 0.0, 1.0, 1.0, 0.0, 1.0, 0.0, 0.0, 1.0, 0.0, 1.0, 1.0, 0.0, 1.0, 0.0, 0.0, 1.0, 0.0, 1.0, 1.0, 0.0, 1.0, 0.0, 0.0, 1.0, 0.0, 1.0, 1.0, 0.0, 1.0, 0.0, 0.0, 1.0, 0.0, 1.0, 1.0, 0.0, 1.0, 0.0, 0.0, 1.0, 0.0, 1.0, 1.0, 0.0, 1.0, 0.0, 0.0, 1.0, 0.0, 1.0, 1.0, 0.0, 1.0, 0.0, 0.0, 1.0, 0.0, 1.0, 1.0, 0.0, 1.0, 0.0, 0.0, 1.0, 0.0, 1.0, 1.0, 0.0, 1.0, 0.0, 0.0, 1.0, 0.0, 1.0, 1.0, 0.0, 1.0, 0.0, 0.0, 1.0, 0.0, 1.0, 1.0, 0.0, 1.0, 0.0, 0.0, 1.0, 0.0, 1.0, 1.0, 0.0, 1.0, 0.0, 0.0, 1.0, 0.0, 1.0, 1.0, 0.0, 1.0, 0.0, 0.0, 1.0, 0.0, 1.0, 1.0, 0.0, 1.0, 0.0, 0.0, 1.0, 0.0, 1.0, 1.0, 0.0, 1.0, 0.0, 0.0, 1.0, 0.0, 1.0, 1.0, 0.0, 1.0, 0.0, 0.0, 1.0, 0.0, 1.0, 1.0, 0.0, 1.0, 0.0, 0.0, 1.0, 0.0, 1.0, 1.0, 0.0, 1.0, 0.0, 0.0, 1.0, 0.0, 1.0, 1.0, 0.0, 1.0, 0.0, 0.0, 1.0, 0.0, 1.0, 1.0, 0.0, 1.0, 0.0, 0.0, 1.0, 0.0, 1.0, 1.0, 0.0, 1.0, 0.0, 0.0, 1.0, 0.0, 1.0, 1.0, 0.0, 1.0, 0.0, 0.0, 1.0, 0.0, 1.0, 1.0, 0.0, 1.0, 0.0, 0.0, 1.0, 0.0, 1.0, 1.0, 0.0, 1.0, 0.0, 0.0, 1.0, 0.0, 1.0, 1.0, 0.0, 1.0, 0.0, 0.0, 1.0, 0.0, 1.0, 1.0, 0.0, 1.0, 0.0, 0.0, 1.0, 0.0, 1.0, 1.0, 0.0, 1.0, 0.0, 0.0, 1.0, 0.0, 1.0, 1.0, 0.0, 1.0, 0.0, 0.0, 1.0, 0.0, 1.0, 1.0, 0.0, 1.0, 0.0, 0.0, 1.0, 0.0, 1.0, 1.0, 0.0, 1.0, 0.0, 0.0, 1.0, 0.0, 1.0, 1.0, 0.0, 1.0, 0.0, 0.0, 1.0, 0.0, 1.0, 1.0, 0.0, 1.0, 0.0, 0.0, 1.0, 0.0, 1.0, 1.0, 0.0, 1.0, 0.0, 0.0, 1.0, 0.0, 1.0, 1.0, 0.0, 1.0, 0.0, 0.0, 1.0, 0.0, 1.0, 1.0, 0.0, 1.0, 0.0, 0.0, 1.0, 0.0, 1.0, 1.0, 0.0, 1.0, 0.0, 0.0, 1.0, 0.0, 1.0, 1.0, 0.0, 1.0, 0.0, 0.0, 1.0, 0.0, 1.0, 1.0, 0.0, 1.0, 0.0, 0.0, 1.0, 0.0, 1.0, 1.0, 0.0, 1.0, 0.0, 0.0, 1.0, 0.0, 1.0, 1.0, 0.0, 1.0, 0.0, 0.0, 1.0, 0.0, 1.0, 1.0, 0.0, 1.0, 0.0, 0.0, 1.0, 0.0, 1.0, 1.0, 0.0, 1.0, 0.0, 0.0, 1.0, 0.0, 1.0, 1.0, 0.0, 1.0, 0.0, 0.0, 1.0, 0.0, 1.0, 1.0, 0.0, 1.0, 0.0, 0.0, 1.0, 0.0, 1.0, 1.0, 0.0, 1.0, 0.0, 0.0, 1.0, 0.0, 1.0, 1.0, 0.0, 1.0, 0.0, 0.0, 1.0, 0.0, 1.0, 1.0, 0.0, 1.0, 0.0, 0.0, 1.0, 0.0, 1.0, 1.0, 0.0, 1.0, 0.0, 0.0, 1.0, 0.0, 1.0, 1.0, 0.0, 1.0, 0.0, 0.0, 1.0, 0.0, 1.0, 1.0, 0.0, 1.0, 0.0, 0.0, 1.0, 0.0, 1.0, 1.0, 0.0, 1.0, 0.0, 0.0, 1.0, 0.0, 1.0, 1.0, 0.0, 1.0, 0.0, 0.0, 1.0, 0.0, 1.0, 1.0, 0.0, 1.0, 0.0, 0.0, 1.0, 0.0, 1.0, 1.0, 0.0, 1.0, 0.0, 0.0, 1.0, 0.0, 1.0, 1.0, 0.0, 1.0, 0.0, 0.0, 1.0, 0.0, 1.0, 1.0, 0.0, 1.0, 0.0, 0.0, 1.0, 0.0, 1.0, 1.0, 0.0, 1.0, 0.0, 0.0, 1.0, 0.0, 1.0, 1.0, 0.0, 1.0, 0.0, 0.0, 1.0, 0.0, 1.0, 1.0, 0.0, 1.0, 0.0, 0.0, 1.0, 0.0, 1.0, 1.0, 0.0, 1.0, 0.0, 0.0, 1.0, 0.0, 1.0, 1.0, 0.0, 1.0, 0.0, 0.0, 1.0, 0.0, 1.0, 1.0, 0.0, 1.0, 0.0, 0.0, 1.0, 0.0, 1.0, 1.0, 0.0, 1.0, 0.0, 0.0, 1.0, 0.0, 1.0, 1.0, 0.0, 1.0, 0.0, 0.0, 1.0, 0.0, 1.0, 1.0, 0.0, 1.0, 0.0, 0.0, 1.0, 0.0, 1.0, 1.0, 0.0, 1.0, 0.0, 0.0, 1.0, 0.0, 1.0, 1.0, 0.0, 1.0, 0.0, 0.0, 1.0, 0.0, 1.0, 1.0, 0.0, 1.0, 0.0, 0.0, 1.0, 0.0, 1.0, 1.0, 0.0, 1.0, 0.0, 0.0, 1.0, 0.0, 1.0, 1.0, 0.0, 1.0, 0.0, 0.0, 1.0, 0.0, 1.0, 1.0, 0.0, 1.0, 0.0, 0.0, 1.0, 0.0, 1.0, 1.0, 0.0, 1.0, 0.0, 0.0, 1.0, 0.0, 1.0, 1.0, 0.0, 1.0, 0.0, 0.0, 1.0, 0.0, 1.0, 1.0, 0.0, 1.0, 0.0, 0.0, 1.0, 0.0, 1.0, 1.0, 0.0, 1.0, 0.0, 0.0, 1.0, 0.0, 1.0, 1.0, 0.0, 1.0, 0.0, 0.0, 1.0, 0.0, 1.0, 1.0, 0.0, 1.0, 0.0, 0.0, 1.0, 0.0, 1.0, 1.0, 0.0, 1.0, 0.0, 0.0, 1.0, 0.0, 1.0, 1.0, 0.0, 1.0, 0.0, 0.0, 1.0, 0.0, 1.0, 1.0, 0.0, 1.0, 0.0, 0.0, 1.0, 0.0, 1.0, 1.0, 0.0, 1.0, 0.0, 0.0, 1.0, 0.0, 1.0, 1.0, 0.0, 1.0, 0.0, 0.0, 1.0, 0.0, 1.0, 1.0, 0.0, 1.0, 0.0, 0.0, 1.0, 0.0, 1.0, 1.0, 0.0, 1.0, 0.0, 0.0, 1.0, 0.0, 1.0, 1.0, 0.0, 1.0, 0.0, 0.0, 1.0, 0.0, 1.0, 1.0, 0.0, 1.0, 0.0, 0.0, 1.0, 0.0, 1.0, 1.0, 0.0, 1.0, 0.0, 0.0, 1.0, 0.0, 1.0, 1.0, 0.0, 1.0, 0.0, 0.0, 1.0, 0.0, 1.0, 1.0, 0.0, 1.0, 0.0, 0.0, 1.0, 0.0, 1.0, 1.0, 0.0, 1.0, 0.0, 0.0, 1.0, 0.0, 1.0, 1.0, 0.0, 1.0, 0.0, 0.0, 1.0, 0.0, 1.0, 1.0, 0.0, 1.0, 0.0, 0.0, 1.0, 0.0, 1.0, 1.0, 0.0, 1.0, 0.0, 0.0, 1.0, 0.0, 1.0, 1.0, 0.0, 1.0, 0.0, 0.0, 1.0, 0.0, 1.0, 1.0, 0.0, 1.0, 0.0, 0.0, 1.0, 0.0, 1.0, 1.0, 0.0, 1.0, 0.0, 0.0, 1.0, 0.0, 1.0, 1.0, 0.0, 1.0, 0.0, 0.0, 1.0, 0.0, 1.0, 1.0, 0.0, 1.0, 0.0, 0.0, 1.0, 0.0, 1.0, 1.0, 0.0, 1.0, 0.0, 0.0, 1.0, 0.0, 1.0, 1.0, 0.0, 1.0, 0.0, 0.0, 1.0, 0.0, 1.0, 1.0, 0.0, 1.0, 0.0, 0.0, 1.0, 0.0, 1.0, 1.0, 0.0, 1.0, 0.0, 0.0, 1.0, 0.0, 1.0, 1.0, 0.0, 1.0, 0.0, 0.0, 1.0, 0.0, 1.0, 1.0, 0.0, 1.0, 0.0, 0.0, 1.0, 0.0, 1.0, 1.0, 0.0, 1.0, 0.0, 0.0, 1.0, 0.0, 1.0, 1.0, 0.0, 1.0, 0.0, 0.0, 1.0, 0.0, 1.0, 1.0, 0.0, 1.0, 0.0, 0.0, 1.0, 0.0, 1.0, 1.0, 0.0, 1.0, 0.0, 0.0, 1.0, 0.0, 1.0, 1.0, 0.0, 1.0, 0.0, 0.0, 1.0, 0.0, 1.0, 1.0, 0.0, 1.0, 0.0, 0.0, 1.0, 0.0, 1.0, 1.0, 0.0, 1.0, 0.0, 0.0, 1.0, 0.0, 1.0, 1.0, 0.0, 1.0, 0.0, 0.0, 1.0, 0.0, 1.0, 1.0, 0.0, 1.0, 0.0, 0.0, 1.0, 0.0, 1.0, 1.0, 0.0, 1.0, 0.0, 0.0, 1.0, 0.0, 1.0, 1.0, 0.0, 1.0, 0.0, 0.0, 1.0, 0.0, 1.0, 1.0, 0.0, 1.0, 0.0, 0.0, 1.0, 0.0, 1.0, 1.0, 0.0, 1.0, 0.0, 0.0, 1.0, 0.0, 1.0, 1.0, 0.0, 1.0, 0.0, 0.0, 1.0, 0.0, 1.0, 1.0, 0.0, 1.0, 0.0, 0.0, 1.0, 0.0, 1.0, 1.0, 0.0, 1.0, 0.0, 0.0, 1.0, 0.0, 1.0, 1.0, 0.0, 1.0, 0.0, 0.0, 1.0, 0.0, 1.0, 1.0, 0.0, 1.0, 0.0, 0.0, 1.0, 0.0, 1.0, 1.0, 0.0, 1.0, 0.0, 0.0, 1.0, 0.0, 1.0, 1.0, 0.0, 1.0, 0.0, 0.0, 1.0, 0.0, 1.0, 1.0, 0.0, 1.0, 0.0, 0.0, 1.0, 0.0, 1.0, 1.0, 0.0, 1.0, 0.0, 0.0, 1.0, 0.0, 1.0, 1.0, 0.0, 1.0, 0.0, 0.0, 1.0, 0.0, 1.0, 1.0, 0.0, 1.0, 0.0, 0.0, 1.0, 0.0, 1.0, 1.0, 0.0, 1.0, 0.0, 0.0, 1.0, 0.0, 1.0, 1.0, 0.0, 1.0, 0.0, 0.0, 1.0, 0.0, 1.0, 1.0, 0.0, 1.0, 0.0, 0.0, 1.0, 0.0, 1.0, 1.0, 0.0, 1.0, 0.0, 0.0, 1.0, 0.0, 1.0, 1.0, 0.0, 1.0, 0.0, 0.0, 1.0, 0.0, 1.0, 1.0, 0.0, 1.0, 0.0, 0.0, 1.0, 0.0, 1.0, 1.0, 0.0, 1.0, 0.0, 0.0, 1.0, 0.0, 1.0, 1.0, 0.0, 1.0, 0.0, 0.0, 1.0, 0.0, 1.0, 1.0, 0.0, 1.0, 0.0, 0.0, 1.0, 0.0, 1.0, 1.0, 0.0, 1.0, 0.0, 0.0, 1.0, 0.0, 1.0, 1.0, 0.0, 1.0, 0.0, 0.0, 1.0, 0.0, 1.0, 1.0, 0.0, 1.0, 0.0, 0.0, 1.0, 0.0, 1.0, 1.0, 0.0, 1.0, 0.0, 0.0, 1.0, 0.0, 1.0, 1.0, 0.0, 1.0, 0.0, 0.0, 1.0, 0.0, 1.0, 1.0, 0.0, 1.0, 0.0, 0.0, 1.0, 0.0, 1.0, 1.0, 0.0, 1.0, 0.0, 0.0, 1.0, 0.0, 1.0, 1.0, 0.0, 1.0, 0.0, 0.0, 1.0, 0.0, 1.0, 1.0, 0.0, 1.0, 0.0, 0.0, 1.0, 0.0, 1.0, 1.0, 0.0, 1.0, 0.0, 0.0, 1.0, 0.0, 1.0, 1.0, 0.0, 1.0, 0.0, 0.0, 1.0, 0.0, 1.0, 1.0, 0.0, 1.0, 0.0, 0.0, 1.0, 0.0, 1.0, 1.0, 0.0, 1.0])
me_cube_001.materials.append(mat_wood)
me_cube_001.materials.append(mat_desktop)
me_cube_001.use_remesh_preserve_volume = False
me_cube_001.use_remesh_preserve_attributes = False
me_cube_001.use_mirror_vertex_groups = False
me_cube_001.update()

# ---- curves / text
cu_beziercurve = bpy.data.curves.new('BezierCurve', 'CURVE')
cu_beziercurve.dimensions = '3D'
_sp = cu_beziercurve.splines.new('BEZIER'); _sp.bezier_points.add(3)
_sp.bezier_points.foreach_set('co', [0.0003042, -3.487e-05, -0.0003522, -1.2, 0.4, -0.0003522, -2.3, -0.6, -0.0003522, -2.3, -2.0, -0.0003522])
_sp.bezier_points.foreach_set('handle_left', [1.0, -3.505e-05, -0.0003522, -0.5093, 0.4, -0.0003522, -2.3, -0.05003, -0.0003522, -2.3, -1.75, -0.0003522])
_sp.bezier_points.foreach_set('handle_right', [-0.4997, -3.481e-05, -0.0003522, -1.778, 0.4, -0.0003522, -2.3, -0.8, -0.0003522, -2.3, -2.4, -0.0003522])
for _p, _l, _r in zip(_sp.bezier_points, ['ALIGNED', 'ALIGNED', 'ALIGNED', 'ALIGNED'], ['ALIGNED', 'ALIGNED', 'ALIGNED', 'ALIGNED']): _p.handle_left_type = _l; _p.handle_right_type = _r
_sp.order_u = 0
_sp.order_v = 0
cu_beziercurve.use_path = True
cu_beziercurve.use_path_clamp = True
cu_beziercurve.bevel_resolution = 0
cu_beziercurve.fill_mode = 'HALF'

# ---- objects
ob_beziercurve = bpy.data.objects.new('BezierCurve', cu_beziercurve)
ob_cross_section = bpy.data.objects.new('cross section', me_cube_001)
ob_lamp = bpy.data.objects.new('Lamp', light_lamp)
ob_camera = bpy.data.objects.new('Camera', cam_camera)

# ---- transforms, parenting, visibility, modifiers, constraints
ob_beziercurve.location = (1.0, -0.2, 0.0002517)
ob_beziercurve.rotation_euler = (0.0, -0.0, -3.142)
ob_beziercurve.lineart.crease_threshold = 0.0
ob_cross_section.location = (1.0, -0.2, 0.0)
ob_cross_section.rotation_euler = (0.0, -0.0, 3.142)
ob_cross_section.lock_rotations_4d = False
ob_cross_section.empty_display_type = 'ARROWS'
ob_cross_section.lineart.crease_threshold = 0.0
ob_lamp.location = (4.076, 1.005, 5.904)
ob_lamp.rotation_euler = (0.6503, 0.05522, 1.866)
ob_lamp.lock_rotations_4d = False
ob_lamp.empty_display_type = 'ARROWS'
ob_lamp.color = (0.0, 0.0, 0.0, 0.0)
ob_lamp.lineart.crease_threshold = 0.0
ob_camera.location = (7.481, -6.508, 5.344)
ob_camera.rotation_euler = (1.109, 0.0, 0.8149)
ob_camera.lock_rotations_4d = False
ob_camera.empty_display_type = 'ARROWS'
ob_camera.color = (0.0, 0.0, 0.0, 0.0)
ob_camera.display_type = 'WIRE'
ob_camera.lineart.crease_threshold = 0.0

# ---- collection membership
col_collection_1.objects.link(ob_beziercurve)
col_collection_1.objects.link(ob_cross_section)
col_collection_1.objects.link(ob_lamp)
col_collection_1.objects.link(ob_camera)

# ---- scene / render settings (as saved in the file)
scene.camera = ob_camera
scene.frame_start = 1; scene.frame_end = 250; scene.frame_set(1)
scene.render.engine = 'BLENDER_EEVEE_NEXT'
scene.render.resolution_percentage = 50
scene.render.dither_intensity = 0.0
scene.cycles.use_denoising = False
scene.cycles.samples = 128
scene.cycles.sampling_pattern = 'TABULATED_SOBOL'
scene.cycles.light_sampling_threshold = 0.0
scene.cycles.use_adaptive_sampling = False
scene.cycles.use_light_tree = False
scene.cycles.blur_glossy = 0.0
scene.cycles.sample_clamp_indirect = 0.0
scene.view_settings.view_transform = 'Standard'
bpy.context.view_layer.update()
